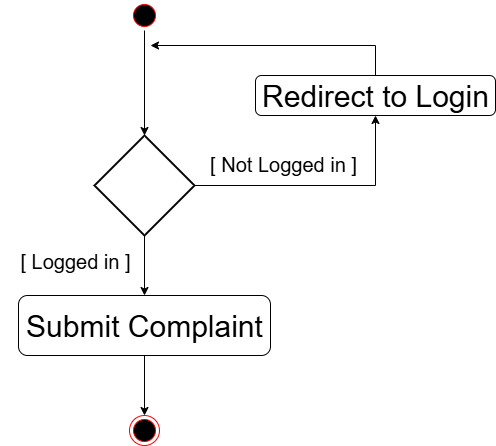

The diagram above was exported from draw.io. Its source (the exported page's mxGraphModel, read from the mxfile embedded in the PNG):
<mxGraphModel dx="1042" dy="1739" grid="1" gridSize="10" guides="1" tooltips="1" connect="1" arrows="1" fold="1" page="1" pageScale="1" pageWidth="827" pageHeight="1169" math="0" shadow="0">
  <root>
    <mxCell id="0" />
    <mxCell id="1" parent="0" />
    <mxCell id="SD3upWm0TFuNtZBB0IOT-9" value="" style="edgeStyle=orthogonalEdgeStyle;rounded=0;orthogonalLoop=1;jettySize=auto;html=1;" parent="1" source="SD3upWm0TFuNtZBB0IOT-2" target="SD3upWm0TFuNtZBB0IOT-3" edge="1">
      <mxGeometry relative="1" as="geometry" />
    </mxCell>
    <mxCell id="SD3upWm0TFuNtZBB0IOT-2" value="" style="ellipse;html=1;shape=startState;fillColor=#000000;strokeColor=#ff0000;" parent="1" vertex="1">
      <mxGeometry x="449" y="-185" width="30" height="30" as="geometry" />
    </mxCell>
    <mxCell id="SD3upWm0TFuNtZBB0IOT-7" style="edgeStyle=orthogonalEdgeStyle;rounded=0;orthogonalLoop=1;jettySize=auto;html=1;entryX=0.5;entryY=1;entryDx=0;entryDy=0;" parent="1" source="SD3upWm0TFuNtZBB0IOT-3" target="SD3upWm0TFuNtZBB0IOT-4" edge="1">
      <mxGeometry relative="1" as="geometry" />
    </mxCell>
    <mxCell id="SD3upWm0TFuNtZBB0IOT-13" value="" style="edgeStyle=orthogonalEdgeStyle;rounded=0;orthogonalLoop=1;jettySize=auto;html=1;" parent="1" source="SD3upWm0TFuNtZBB0IOT-3" target="SD3upWm0TFuNtZBB0IOT-11" edge="1">
      <mxGeometry relative="1" as="geometry" />
    </mxCell>
    <mxCell id="SD3upWm0TFuNtZBB0IOT-3" value="" style="strokeWidth=2;html=1;shape=mxgraph.flowchart.decision;whiteSpace=wrap;" parent="1" vertex="1">
      <mxGeometry x="414" y="-50" width="100" height="100" as="geometry" />
    </mxCell>
    <mxCell id="SD3upWm0TFuNtZBB0IOT-10" style="edgeStyle=orthogonalEdgeStyle;rounded=0;orthogonalLoop=1;jettySize=auto;html=1;" parent="1" source="SD3upWm0TFuNtZBB0IOT-4" edge="1">
      <mxGeometry relative="1" as="geometry">
        <mxPoint x="470" y="-140" as="targetPoint" />
        <Array as="points">
          <mxPoint x="695" y="-140" />
          <mxPoint x="470" y="-140" />
        </Array>
      </mxGeometry>
    </mxCell>
    <mxCell id="SD3upWm0TFuNtZBB0IOT-4" value="&lt;font style=&quot;font-size: 30px;&quot; face=&quot;Helvetica&quot;&gt;Redirect to Login&lt;/font&gt;" style="rounded=1;whiteSpace=wrap;html=1;" parent="1" vertex="1">
      <mxGeometry x="575" y="-110" width="240" height="40" as="geometry" />
    </mxCell>
    <mxCell id="SD3upWm0TFuNtZBB0IOT-5" value="&lt;font style=&quot;font-size: 20px;&quot; face=&quot;Helvetica&quot;&gt;[ Not Logged in ]&lt;/font&gt;" style="text;html=1;align=center;verticalAlign=middle;whiteSpace=wrap;rounded=0;" parent="1" vertex="1">
      <mxGeometry x="528" y="-37" width="150" height="30" as="geometry" />
    </mxCell>
    <mxCell id="SD3upWm0TFuNtZBB0IOT-6" value="&lt;font style=&quot;font-size: 20px;&quot; face=&quot;Helvetica&quot;&gt;[ Logged in ]&lt;/font&gt;" style="text;html=1;align=center;verticalAlign=middle;whiteSpace=wrap;rounded=0;" parent="1" vertex="1">
      <mxGeometry x="320" y="60" width="150" height="30" as="geometry" />
    </mxCell>
    <mxCell id="CKcx5TlzVRDbzgPH3BsU-2" value="" style="edgeStyle=orthogonalEdgeStyle;rounded=0;orthogonalLoop=1;jettySize=auto;html=1;" parent="1" source="SD3upWm0TFuNtZBB0IOT-11" target="CKcx5TlzVRDbzgPH3BsU-1" edge="1">
      <mxGeometry relative="1" as="geometry" />
    </mxCell>
    <mxCell id="SD3upWm0TFuNtZBB0IOT-11" value="&lt;font style=&quot;font-size: 30px;&quot; face=&quot;Helvetica&quot;&gt;Submit Complaint&lt;/font&gt;" style="rounded=1;whiteSpace=wrap;html=1;" parent="1" vertex="1">
      <mxGeometry x="338" y="110" width="252" height="60" as="geometry" />
    </mxCell>
    <mxCell id="CKcx5TlzVRDbzgPH3BsU-1" value="" style="ellipse;html=1;shape=endState;fillColor=#000000;strokeColor=#ff0000;" parent="1" vertex="1">
      <mxGeometry x="449" y="230" width="30" height="30" as="geometry" />
    </mxCell>
  </root>
</mxGraphModel>